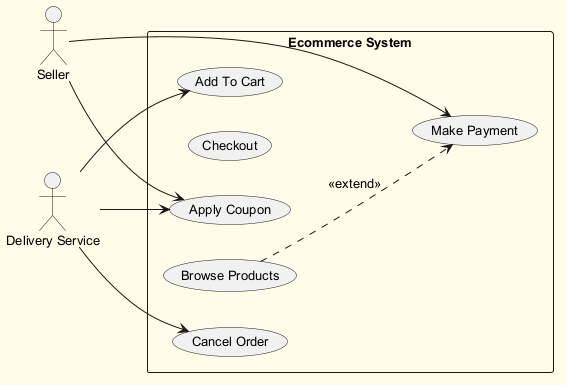

The diagram above was rendered by PlantUML. Its source (embedded in the PNG):
@startuml
skinparam backgroundColor #FFFDE7
skinparam classBackgroundColor #FFF9C4
skinparam classBorderColor #F57F17
skinparam defaultFontSize 13
left to right direction
actor "Seller" as S
actor "Delivery Service" as DS
rectangle "Ecommerce System" {
  usecase "Apply Coupon" as UC_ApplyCoupon
  usecase "Checkout" as UC_Checkout
  usecase "Add To Cart" as UC_AddToCart
  usecase "Make Payment" as UC_MakePayment
  usecase "Browse Products" as UC_BrowseProducts
  usecase "Cancel Order" as UC_CancelOrder
}
S --> UC_ApplyCoupon
S --> UC_MakePayment
DS --> UC_ApplyCoupon
DS --> UC_CancelOrder
DS --> UC_AddToCart
UC_BrowseProducts ..> UC_MakePayment : <<extend>>
@enduml